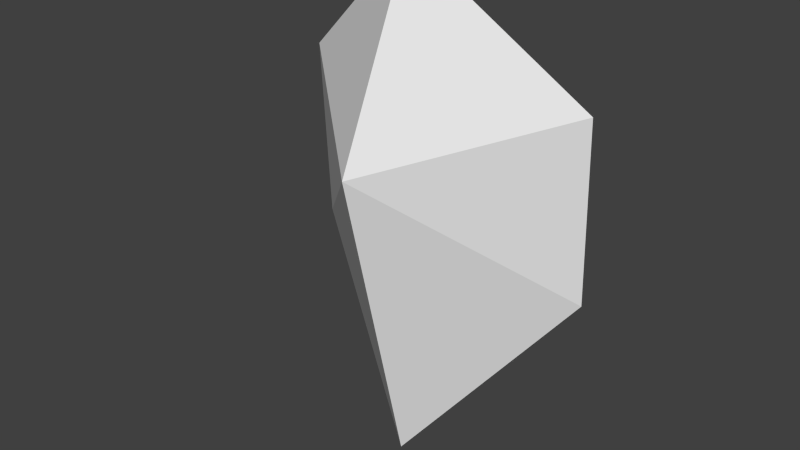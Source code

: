 # Source: Tree_Leaf_Mesh.blend  (saved by Blender 2.69.0; exported with 4.5.12 LTS)
import bpy
from mathutils import Matrix  # noqa: F401  (used for matrix-valued properties, if any)

bpy.ops.wm.read_factory_settings(use_empty=True)
scene = bpy.context.scene
scene.name = 'Scene'

# ---- collections
col_collection_1 = bpy.data.collections.new('Collection 1'); scene.collection.children.link(col_collection_1)

# ---- world
world_world = bpy.data.worlds.new('World'); scene.world = world_world
world_world.color = (0.05088, 0.05088, 0.05088)
world_world.use_sun_shadow = False
world_world.sun_shadow_jitter_overblur = 0.0
world_world.cycles.sampling_method = 'MANUAL'
world_world.cycles.sample_map_resolution = 256

# ---- meshes
me_cube_001 = bpy.data.meshes.new('Cube.001')
me_cube_001.from_pydata([(-0.0014, 0.01287, -0.004957), (-0.9101, 0.42, 1.179), (0.02765, 0.02271, 3.101), (0.001534, 0.192, 1.968), (-0.9061, 0.3487, 2.294), (0.9614, 0.3196, 2.307), (0.9397, 0.4053, 1.18), (0.02284, -0.4815, 1.968)], [], [(1, 3, 0), (7, 6, 5), (2, 5, 3), (2, 3, 4), (3, 5, 6), (4, 3, 1), (0, 3, 6), (2, 7, 5), (2, 4, 7), (4, 1, 7), (0, 6, 7), (1, 0, 7)])
_uv = me_cube_001.uv_layers.new(name='UVMap')
_uv.uv.foreach_set('vector', [0.947, 0.4815, 0.5102, 0.6165, 0.5025, -0.006772, 0.4802, 0.55, 0.9725, 0.2741, 1.043, 0.6781, 0.5041, 0.9895, 0.326, 0.7695, 0.5102, 0.6165, 0.5041, 0.9895, 0.5102, 0.6165, 0.9309, 0.7393, 0.5102, 0.6165, 0.326, 0.7695, 0.1856, 0.5046, 0.9309, 0.7393, 0.5102, 0.6165, 0.947, 0.4815, 0.5025, -0.006772, 0.5102, 0.6165, 0.1856, 0.5046, 0.5004, 0.9903, 0.4802, 0.547, 1.043, 0.6796, 0.5052, 0.9995, 0.1201, 0.6263, 0.5282, 0.3748, 0.1201, 0.6263, 0.1476, 0.2312, 0.5282, 0.3748, 0.4864, -0.001526, 0.9725, 0.2741, 0.4802, 0.55, 0.1476, 0.2312, 0.4902, -0.001423, 0.5282, 0.3748])
me_cube_001.use_remesh_preserve_volume = False
me_cube_001.use_remesh_preserve_attributes = False
me_cube_001.use_mirror_vertex_groups = False
me_cube_001.update()

# ---- objects
ob_cube_001 = bpy.data.objects.new('Cube.001', me_cube_001)

# ---- transforms, parenting, visibility, modifiers, constraints
ob_cube_001.location = (0.0, 0.0, 0.0)
ob_cube_001.lock_rotations_4d = False
ob_cube_001.empty_display_type = 'ARROWS'
ob_cube_001.lineart.crease_threshold = 0.0

# ---- collection membership
col_collection_1.objects.link(ob_cube_001)

# ---- scene / render settings (as saved in the file)
scene.frame_start = 1; scene.frame_end = 250; scene.frame_set(2)
scene.render.engine = 'BLENDER_EEVEE_NEXT'
scene.render.image_settings.compression = 90
scene.render.resolution_percentage = 50
scene.render.dither_intensity = 0.0
scene.cycles.use_denoising = False
scene.cycles.samples = 10
scene.cycles.sampling_pattern = 'TABULATED_SOBOL'
scene.cycles.light_sampling_threshold = 0.0
scene.cycles.use_adaptive_sampling = False
scene.cycles.use_light_tree = False
scene.cycles.blur_glossy = 0.0
scene.cycles.volume_bounces = 1
scene.cycles.pixel_filter_type = 'GAUSSIAN'
scene.cycles.sample_clamp_indirect = 0.0
scene.view_settings.view_transform = 'Standard'
bpy.context.view_layer.update()

# ---- added for rendering (the .blend has no active camera and no usable light): camera, sun
cam_auto = bpy.data.cameras.new('AutoCamera')
cam_auto.lens = 50.0
cam_auto.sensor_width = 36.0
cam_auto.clip_end = 1000.0
ob_auto_camera = bpy.data.objects.new('AutoCamera', cam_auto)
scene.collection.objects.link(ob_auto_camera)
ob_auto_camera.location = (3.48273, -4.17924, 4.31365)
ob_auto_camera.rotation_euler = (1.09748, -7.21219e-08, 0.694738)
scene.camera = ob_auto_camera
light_auto_sun = bpy.data.lights.new('AutoSun', 'SUN')
light_auto_sun.energy = 3.0
light_auto_sun.angle = 0.0523599
ob_auto_sun = bpy.data.objects.new('AutoSun', light_auto_sun)
scene.collection.objects.link(ob_auto_sun)
ob_auto_sun.rotation_euler = (0.872665, 0.174533, 0.523599)
bpy.context.view_layer.update()
